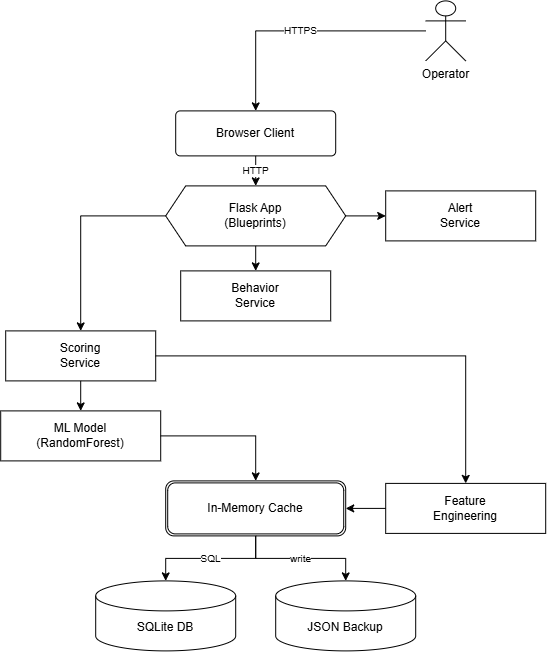

The diagram above was exported from draw.io. Its source (the exported page's mxGraphModel, read from the mxfile embedded in the PNG):
<mxGraphModel dx="2150" dy="1098" grid="1" gridSize="10" guides="1" tooltips="1" connect="1" arrows="1" fold="1" page="1" pageScale="1" pageWidth="850" pageHeight="1100" math="0" shadow="0">
  <root>
    <mxCell id="0" />
    <mxCell id="1" parent="0" />
    <mxCell id="101" parent="1" style="shape=umlActor;verticalLabelPosition=bottom;verticalAlign=top;html=1;outlineConnect=0;fontSize=12;" value="Operator" vertex="1">
      <mxGeometry height="60" width="40" x="550" y="10" as="geometry" />
    </mxCell>
    <mxCell id="102" parent="1" style="rounded=1;whiteSpace=wrap;html=1;arcSize=10;fontSize=12;" value="Browser Client" vertex="1">
      <mxGeometry height="45" width="160" x="300" y="120" as="geometry" />
    </mxCell>
    <mxCell id="103" parent="1" style="shape=hexagon;perimeter=hexagonPerimeter2;whiteSpace=wrap;html=1;fixedSize=1;fontSize=12;" value="Flask App&#10;(Blueprints)" vertex="1">
      <mxGeometry height="60" width="180" x="290" y="195" as="geometry" />
    </mxCell>
    <mxCell id="104" parent="1" style="rounded=0;whiteSpace=wrap;html=1;fontSize=12;" value="Scoring&#10;Service" vertex="1">
      <mxGeometry height="50" width="150" x="130" y="340" as="geometry" />
    </mxCell>
    <mxCell id="105" parent="1" style="rounded=0;whiteSpace=wrap;html=1;fontSize=12;" value="Behavior&#10;Service" vertex="1">
      <mxGeometry height="50" width="150" x="305" y="280" as="geometry" />
    </mxCell>
    <mxCell id="106" parent="1" style="rounded=0;whiteSpace=wrap;html=1;fontSize=12;" value="Alert&#10;Service" vertex="1">
      <mxGeometry height="50" width="150" x="510" y="200" as="geometry" />
    </mxCell>
    <mxCell id="107" parent="1" style="rounded=0;whiteSpace=wrap;html=1;fontSize=12;" value="ML Model&#10;(RandomForest)" vertex="1">
      <mxGeometry height="50" width="160" x="125" y="420" as="geometry" />
    </mxCell>
    <mxCell id="108" parent="1" style="rounded=0;whiteSpace=wrap;html=1;fontSize=12;" value="Feature&#10;Engineering" vertex="1">
      <mxGeometry height="50" width="160" x="510" y="492.5" as="geometry" />
    </mxCell>
    <mxCell id="109" parent="1" style="shape=ext;double=1;rounded=1;whiteSpace=wrap;html=1;fontSize=12;" value="In-Memory Cache" vertex="1">
      <mxGeometry height="55" width="180" x="290" y="490" as="geometry" />
    </mxCell>
    <mxCell id="110" parent="1" style="shape=cylinder3;whiteSpace=wrap;html=1;boundedLbl=1;backgroundOutline=1;fontSize=12;" value="SQLite DB" vertex="1">
      <mxGeometry height="70" width="140" x="220" y="590" as="geometry" />
    </mxCell>
    <mxCell id="111" parent="1" style="shape=cylinder3;whiteSpace=wrap;html=1;boundedLbl=1;backgroundOutline=1;fontSize=12;" value="JSON Backup" vertex="1">
      <mxGeometry height="70" width="140" x="400" y="590" as="geometry" />
    </mxCell>
    <mxCell id="e1" edge="1" parent="1" source="101" style="edgeStyle=orthogonalEdgeStyle;rounded=0;html=1;fontSize=10;" target="102" value="HTTPS">
      <mxGeometry relative="1" as="geometry" />
    </mxCell>
    <mxCell id="e2" edge="1" parent="1" source="102" style="edgeStyle=orthogonalEdgeStyle;rounded=0;html=1;fontSize=10;" target="103" value="HTTP">
      <mxGeometry relative="1" as="geometry" />
    </mxCell>
    <mxCell id="e3" edge="1" parent="1" source="103" style="edgeStyle=orthogonalEdgeStyle;rounded=0;html=1;" target="104">
      <mxGeometry relative="1" as="geometry" />
    </mxCell>
    <mxCell id="e4" edge="1" parent="1" source="103" style="edgeStyle=orthogonalEdgeStyle;rounded=0;html=1;" target="105">
      <mxGeometry relative="1" as="geometry" />
    </mxCell>
    <mxCell id="e5" edge="1" parent="1" source="103" style="edgeStyle=orthogonalEdgeStyle;rounded=0;html=1;" target="106">
      <mxGeometry relative="1" as="geometry" />
    </mxCell>
    <mxCell id="e6" edge="1" parent="1" source="104" style="edgeStyle=orthogonalEdgeStyle;rounded=0;html=1;" target="107">
      <mxGeometry relative="1" as="geometry" />
    </mxCell>
    <mxCell id="e7" edge="1" parent="1" source="104" style="edgeStyle=orthogonalEdgeStyle;rounded=0;html=1;" target="108">
      <mxGeometry relative="1" as="geometry" />
    </mxCell>
    <mxCell id="e8" edge="1" parent="1" source="107" style="edgeStyle=orthogonalEdgeStyle;rounded=0;html=1;" target="109">
      <mxGeometry relative="1" as="geometry" />
    </mxCell>
    <mxCell id="e9" edge="1" parent="1" source="108" style="edgeStyle=orthogonalEdgeStyle;rounded=0;html=1;" target="109">
      <mxGeometry relative="1" as="geometry" />
    </mxCell>
    <mxCell id="e10" edge="1" parent="1" source="109" style="edgeStyle=orthogonalEdgeStyle;rounded=0;html=1;fontSize=10;" target="110" value="SQL">
      <mxGeometry relative="1" as="geometry" />
    </mxCell>
    <mxCell id="e11" edge="1" parent="1" source="109" style="edgeStyle=orthogonalEdgeStyle;rounded=0;html=1;fontSize=10;" target="111" value="write">
      <mxGeometry relative="1" as="geometry" />
    </mxCell>
  </root>
</mxGraphModel>